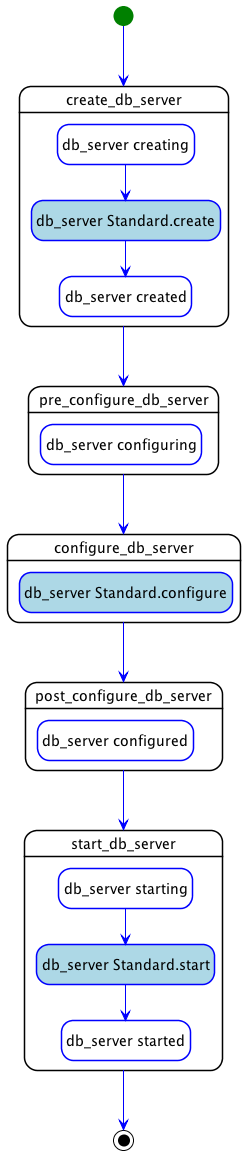

The diagram above was rendered by PlantUML. Its source (embedded in the PNG):
@startuml
hide empty description
skinparam shadowing false
skinparam state {
  ArrowColor blue
  BorderColor blue
  EndColor black
  StartColor green
  BackGroundColor<< step >> white
  BorderColor<< step >> black
  BackGroundColor<< delegate >> lightgrey
  BackGroundColor<< set_state >> white
  BackGroundColor<< call_operation >> lightblue
  BackGroundColor<< inline >> white
}
skinparam ActivityBarColor<<fork>> DarkGreen
skinparam ActivityBarColor<<join>> DarkOrange

state "create_db_server" as step_parallel_deploy_create_db_server << step >> {
  state "db_server creating" as step_parallel_deploy_create_db_server_db_server_creating << set_state >>
  state "db_server Standard.create" as step_parallel_deploy_create_db_server_db_server_Standard.create << call_operation >>
  state "db_server created" as step_parallel_deploy_create_db_server_db_server_created << set_state >>
  step_parallel_deploy_create_db_server_db_server_creating --> step_parallel_deploy_create_db_server_db_server_Standard.create
  step_parallel_deploy_create_db_server_db_server_Standard.create --> step_parallel_deploy_create_db_server_db_server_created
}
state "pre_configure_db_server" as step_parallel_deploy_pre_configure_db_server << step >> {
  state "db_server configuring" as step_parallel_deploy_pre_configure_db_server_db_server_configuring << set_state >>
}
state "configure_db_server" as step_parallel_deploy_configure_db_server << step >> {
  state "db_server Standard.configure" as step_parallel_deploy_configure_db_server_db_server_Standard.configure << call_operation >>
}
state "post_configure_db_server" as step_parallel_deploy_post_configure_db_server << step >> {
  state "db_server configured" as step_parallel_deploy_post_configure_db_server_db_server_configured << set_state >>
}
state "start_db_server" as step_parallel_deploy_start_db_server << step >> {
  state "db_server starting" as step_parallel_deploy_start_db_server_db_server_starting << set_state >>
  state "db_server Standard.start" as step_parallel_deploy_start_db_server_db_server_Standard.start << call_operation >>
  state "db_server started" as step_parallel_deploy_start_db_server_db_server_started << set_state >>
  step_parallel_deploy_start_db_server_db_server_starting --> step_parallel_deploy_start_db_server_db_server_Standard.start
  step_parallel_deploy_start_db_server_db_server_Standard.start --> step_parallel_deploy_start_db_server_db_server_started
}
step_parallel_deploy_create_db_server --> step_parallel_deploy_pre_configure_db_server
step_parallel_deploy_pre_configure_db_server --> step_parallel_deploy_configure_db_server
step_parallel_deploy_configure_db_server --> step_parallel_deploy_post_configure_db_server
step_parallel_deploy_post_configure_db_server --> step_parallel_deploy_start_db_server
[*] --> step_parallel_deploy_create_db_server
step_parallel_deploy_start_db_server --> [*]
@enduml